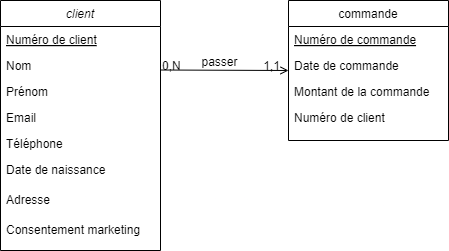

The diagram above was exported from draw.io. Its source (the exported page's mxGraphModel, read from the mxfile embedded in the PNG):
<mxGraphModel dx="1009" dy="609" grid="1" gridSize="10" guides="1" tooltips="1" connect="1" arrows="1" fold="1" page="1" pageScale="1" pageWidth="827" pageHeight="1169" math="0" shadow="0">
  <root>
    <mxCell id="WIyWlLk6GJQsqaUBKTNV-0" />
    <mxCell id="WIyWlLk6GJQsqaUBKTNV-1" parent="WIyWlLk6GJQsqaUBKTNV-0" />
    <mxCell id="zkfFHV4jXpPFQw0GAbJ--0" value="client" style="swimlane;fontStyle=2;align=center;verticalAlign=top;childLayout=stackLayout;horizontal=1;startSize=26;horizontalStack=0;resizeParent=1;resizeLast=0;collapsible=1;marginBottom=0;rounded=0;shadow=0;strokeWidth=1;" parent="WIyWlLk6GJQsqaUBKTNV-1" vertex="1">
      <mxGeometry x="220" y="120" width="160" height="250" as="geometry">
        <mxRectangle x="230" y="140" width="160" height="26" as="alternateBounds" />
      </mxGeometry>
    </mxCell>
    <mxCell id="zkfFHV4jXpPFQw0GAbJ--1" value="Numéro de client" style="text;align=left;verticalAlign=top;spacingLeft=4;spacingRight=4;overflow=hidden;rotatable=0;points=[[0,0.5],[1,0.5]];portConstraint=eastwest;fontStyle=4" parent="zkfFHV4jXpPFQw0GAbJ--0" vertex="1">
      <mxGeometry y="26" width="160" height="26" as="geometry" />
    </mxCell>
    <mxCell id="zkfFHV4jXpPFQw0GAbJ--2" value="Nom" style="text;align=left;verticalAlign=top;spacingLeft=4;spacingRight=4;overflow=hidden;rotatable=0;points=[[0,0.5],[1,0.5]];portConstraint=eastwest;rounded=0;shadow=0;html=0;" parent="zkfFHV4jXpPFQw0GAbJ--0" vertex="1">
      <mxGeometry y="52" width="160" height="26" as="geometry" />
    </mxCell>
    <mxCell id="zkfFHV4jXpPFQw0GAbJ--3" value="Prénom" style="text;align=left;verticalAlign=top;spacingLeft=4;spacingRight=4;overflow=hidden;rotatable=0;points=[[0,0.5],[1,0.5]];portConstraint=eastwest;rounded=0;shadow=0;html=0;" parent="zkfFHV4jXpPFQw0GAbJ--0" vertex="1">
      <mxGeometry y="78" width="160" height="26" as="geometry" />
    </mxCell>
    <mxCell id="9Y3pwna-Vh75Dv8Rm4uj-0" value="Email" style="text;align=left;verticalAlign=top;spacingLeft=4;spacingRight=4;overflow=hidden;rotatable=0;points=[[0,0.5],[1,0.5]];portConstraint=eastwest;rounded=0;shadow=0;html=0;" parent="zkfFHV4jXpPFQw0GAbJ--0" vertex="1">
      <mxGeometry y="104" width="160" height="26" as="geometry" />
    </mxCell>
    <mxCell id="9Y3pwna-Vh75Dv8Rm4uj-1" value="Téléphone" style="text;align=left;verticalAlign=top;spacingLeft=4;spacingRight=4;overflow=hidden;rotatable=0;points=[[0,0.5],[1,0.5]];portConstraint=eastwest;rounded=0;shadow=0;html=0;" parent="zkfFHV4jXpPFQw0GAbJ--0" vertex="1">
      <mxGeometry y="130" width="160" height="26" as="geometry" />
    </mxCell>
    <mxCell id="zkfFHV4jXpPFQw0GAbJ--5" value="Date de naissance" style="text;align=left;verticalAlign=top;spacingLeft=4;spacingRight=4;overflow=hidden;rotatable=0;points=[[0,0.5],[1,0.5]];portConstraint=eastwest;" parent="zkfFHV4jXpPFQw0GAbJ--0" vertex="1">
      <mxGeometry y="156" width="160" height="30" as="geometry" />
    </mxCell>
    <mxCell id="9Y3pwna-Vh75Dv8Rm4uj-2" value="Adresse" style="text;align=left;verticalAlign=top;spacingLeft=4;spacingRight=4;overflow=hidden;rotatable=0;points=[[0,0.5],[1,0.5]];portConstraint=eastwest;" parent="zkfFHV4jXpPFQw0GAbJ--0" vertex="1">
      <mxGeometry y="186" width="160" height="30" as="geometry" />
    </mxCell>
    <mxCell id="9Y3pwna-Vh75Dv8Rm4uj-3" value="Consentement marketing" style="text;align=left;verticalAlign=top;spacingLeft=4;spacingRight=4;overflow=hidden;rotatable=0;points=[[0,0.5],[1,0.5]];portConstraint=eastwest;" parent="zkfFHV4jXpPFQw0GAbJ--0" vertex="1">
      <mxGeometry y="216" width="160" height="30" as="geometry" />
    </mxCell>
    <mxCell id="zkfFHV4jXpPFQw0GAbJ--17" value="commande" style="swimlane;fontStyle=0;align=center;verticalAlign=top;childLayout=stackLayout;horizontal=1;startSize=26;horizontalStack=0;resizeParent=1;resizeLast=0;collapsible=1;marginBottom=0;rounded=0;shadow=0;strokeWidth=1;" parent="WIyWlLk6GJQsqaUBKTNV-1" vertex="1">
      <mxGeometry x="508" y="120" width="160" height="140" as="geometry">
        <mxRectangle x="550" y="140" width="160" height="26" as="alternateBounds" />
      </mxGeometry>
    </mxCell>
    <mxCell id="zkfFHV4jXpPFQw0GAbJ--18" value="Numéro de commande" style="text;align=left;verticalAlign=top;spacingLeft=4;spacingRight=4;overflow=hidden;rotatable=0;points=[[0,0.5],[1,0.5]];portConstraint=eastwest;fontStyle=4" parent="zkfFHV4jXpPFQw0GAbJ--17" vertex="1">
      <mxGeometry y="26" width="160" height="26" as="geometry" />
    </mxCell>
    <mxCell id="zkfFHV4jXpPFQw0GAbJ--19" value="Date de commande" style="text;align=left;verticalAlign=top;spacingLeft=4;spacingRight=4;overflow=hidden;rotatable=0;points=[[0,0.5],[1,0.5]];portConstraint=eastwest;rounded=0;shadow=0;html=0;" parent="zkfFHV4jXpPFQw0GAbJ--17" vertex="1">
      <mxGeometry y="52" width="160" height="26" as="geometry" />
    </mxCell>
    <mxCell id="zkfFHV4jXpPFQw0GAbJ--20" value="Montant de la commande" style="text;align=left;verticalAlign=top;spacingLeft=4;spacingRight=4;overflow=hidden;rotatable=0;points=[[0,0.5],[1,0.5]];portConstraint=eastwest;rounded=0;shadow=0;html=0;" parent="zkfFHV4jXpPFQw0GAbJ--17" vertex="1">
      <mxGeometry y="78" width="160" height="26" as="geometry" />
    </mxCell>
    <mxCell id="zkfFHV4jXpPFQw0GAbJ--21" value="Numéro de client" style="text;align=left;verticalAlign=top;spacingLeft=4;spacingRight=4;overflow=hidden;rotatable=0;points=[[0,0.5],[1,0.5]];portConstraint=eastwest;rounded=0;shadow=0;html=0;" parent="zkfFHV4jXpPFQw0GAbJ--17" vertex="1">
      <mxGeometry y="104" width="160" height="26" as="geometry" />
    </mxCell>
    <mxCell id="zkfFHV4jXpPFQw0GAbJ--26" value="" style="endArrow=open;shadow=0;strokeWidth=1;rounded=0;curved=0;endFill=1;edgeStyle=elbowEdgeStyle;elbow=vertical;" parent="WIyWlLk6GJQsqaUBKTNV-1" edge="1">
      <mxGeometry x="0.5" y="41" relative="1" as="geometry">
        <mxPoint x="380" y="189.5" as="sourcePoint" />
        <mxPoint x="508" y="189.5" as="targetPoint" />
        <mxPoint x="-40" y="32" as="offset" />
      </mxGeometry>
    </mxCell>
    <mxCell id="zkfFHV4jXpPFQw0GAbJ--27" value="0,N" style="resizable=0;align=left;verticalAlign=bottom;labelBackgroundColor=none;fontSize=12;" parent="zkfFHV4jXpPFQw0GAbJ--26" connectable="0" vertex="1">
      <mxGeometry x="-1" relative="1" as="geometry">
        <mxPoint y="4" as="offset" />
      </mxGeometry>
    </mxCell>
    <mxCell id="zkfFHV4jXpPFQw0GAbJ--28" value="1,1" style="resizable=0;align=right;verticalAlign=bottom;labelBackgroundColor=none;fontSize=12;" parent="zkfFHV4jXpPFQw0GAbJ--26" connectable="0" vertex="1">
      <mxGeometry x="1" relative="1" as="geometry">
        <mxPoint x="-7" y="4" as="offset" />
      </mxGeometry>
    </mxCell>
    <mxCell id="zkfFHV4jXpPFQw0GAbJ--29" value="passer" style="text;html=1;resizable=0;points=[];;align=center;verticalAlign=middle;labelBackgroundColor=none;rounded=0;shadow=0;strokeWidth=1;fontSize=12;" parent="zkfFHV4jXpPFQw0GAbJ--26" vertex="1" connectable="0">
      <mxGeometry x="0.5" y="49" relative="1" as="geometry">
        <mxPoint x="-38" y="40" as="offset" />
      </mxGeometry>
    </mxCell>
  </root>
</mxGraphModel>